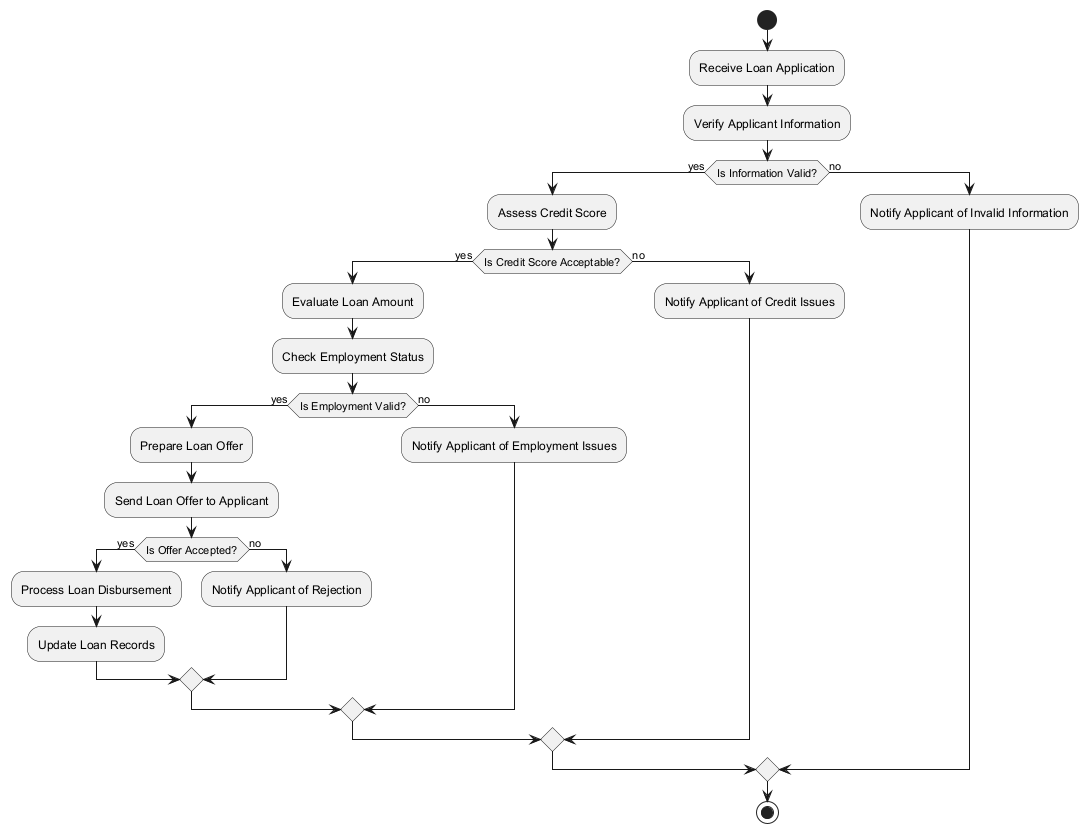

The diagram above was rendered by PlantUML. Its source (embedded in the PNG):
@startuml
start

:Receive Loan Application;
:Verify Applicant Information;
if (Is Information Valid?) then (yes)
    :Assess Credit Score;
    if (Is Credit Score Acceptable?) then (yes)
        :Evaluate Loan Amount;
        :Check Employment Status;
        if (Is Employment Valid?) then (yes)
            :Prepare Loan Offer;
            :Send Loan Offer to Applicant;
            if (Is Offer Accepted?) then (yes)
                :Process Loan Disbursement;
                :Update Loan Records;
            else (no)
                :Notify Applicant of Rejection;
            endif
        else (no)
            :Notify Applicant of Employment Issues;
        endif
    else (no)
        :Notify Applicant of Credit Issues;
    endif
else (no)
    :Notify Applicant of Invalid Information;
endif

stop
@enduml